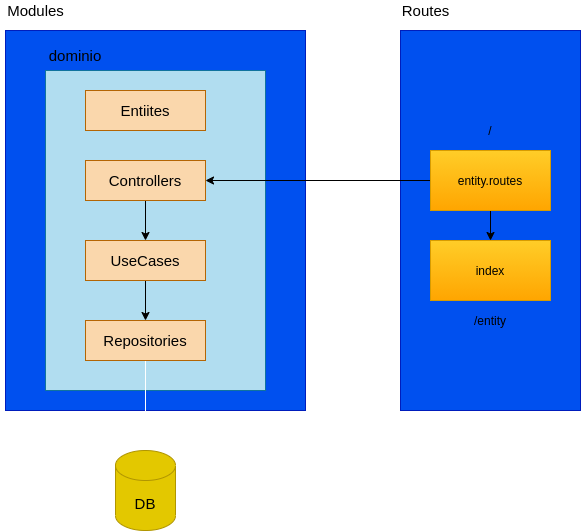

The diagram above was exported from draw.io. Its source (the exported page's mxGraphModel, read from the mxfile embedded in the PNG):
<mxGraphModel dx="471" dy="347" grid="1" gridSize="10" guides="1" tooltips="1" connect="1" arrows="1" fold="1" page="1" pageScale="1" pageWidth="827" pageHeight="1169" background="none" math="0" shadow="0">
  <root>
    <mxCell id="0" />
    <mxCell id="1" parent="0" />
    <mxCell id="2" value="" style="rounded=0;whiteSpace=wrap;html=1;fillColor=#0050ef;strokeColor=#001DBC;fontColor=#ffffff;" parent="1" vertex="1">
      <mxGeometry x="50" y="60" width="300" height="380" as="geometry" />
    </mxCell>
    <mxCell id="3" value="Modules" style="text;html=1;align=center;verticalAlign=middle;resizable=0;points=[];autosize=1;strokeColor=none;fontSize=15;" parent="1" vertex="1">
      <mxGeometry x="45" y="30" width="70" height="20" as="geometry" />
    </mxCell>
    <mxCell id="4" value="" style="rounded=0;whiteSpace=wrap;html=1;fontSize=15;fillColor=#b1ddf0;strokeColor=#10739e;" parent="1" vertex="1">
      <mxGeometry x="90" y="100" width="220" height="320" as="geometry" />
    </mxCell>
    <mxCell id="6" value="dominio" style="text;html=1;strokeColor=none;fillColor=none;align=center;verticalAlign=middle;whiteSpace=wrap;rounded=0;fontSize=15;" parent="1" vertex="1">
      <mxGeometry x="100" y="75" width="40" height="20" as="geometry" />
    </mxCell>
    <mxCell id="16" style="edgeStyle=none;html=1;fontSize=15;strokeColor=#FFFFFF;" parent="1" source="8" target="15" edge="1">
      <mxGeometry relative="1" as="geometry" />
    </mxCell>
    <mxCell id="8" value="&lt;font color=&quot;#000000&quot;&gt;Repositories&lt;/font&gt;" style="rounded=0;whiteSpace=wrap;html=1;fontSize=15;fillColor=#fad7ac;strokeColor=#b46504;" parent="1" vertex="1">
      <mxGeometry x="130" y="350" width="120" height="40" as="geometry" />
    </mxCell>
    <mxCell id="14" value="" style="edgeStyle=none;html=1;fontSize=15;strokeColor=#000000;" parent="1" source="9" target="8" edge="1">
      <mxGeometry relative="1" as="geometry" />
    </mxCell>
    <mxCell id="9" value="&lt;font color=&quot;#000000&quot;&gt;UseCases&lt;/font&gt;" style="rounded=0;whiteSpace=wrap;html=1;fontSize=15;fillColor=#fad7ac;strokeColor=#b46504;" parent="1" vertex="1">
      <mxGeometry x="130" y="270" width="120" height="40" as="geometry" />
    </mxCell>
    <mxCell id="10" value="&lt;font color=&quot;#000000&quot;&gt;Entiites&lt;/font&gt;" style="rounded=0;whiteSpace=wrap;html=1;fontSize=15;fillColor=#fad7ac;strokeColor=#b46504;" parent="1" vertex="1">
      <mxGeometry x="130" y="120" width="120" height="40" as="geometry" />
    </mxCell>
    <mxCell id="13" value="" style="edgeStyle=none;html=1;fontSize=15;strokeColor=#000000;" parent="1" source="12" target="9" edge="1">
      <mxGeometry relative="1" as="geometry">
        <Array as="points" />
      </mxGeometry>
    </mxCell>
    <mxCell id="12" value="&lt;font color=&quot;#000000&quot;&gt;Controllers&lt;/font&gt;" style="rounded=0;whiteSpace=wrap;html=1;fontSize=15;fillColor=#fad7ac;strokeColor=#b46504;" parent="1" vertex="1">
      <mxGeometry x="130" y="190" width="120" height="40" as="geometry" />
    </mxCell>
    <mxCell id="15" value="DB" style="shape=cylinder3;whiteSpace=wrap;html=1;boundedLbl=1;backgroundOutline=1;size=15;fontSize=15;fillColor=#e3c800;strokeColor=#B09500;fontColor=#000000;" parent="1" vertex="1">
      <mxGeometry x="160" y="480" width="60" height="80" as="geometry" />
    </mxCell>
    <mxCell id="24" value="" style="rounded=0;whiteSpace=wrap;html=1;fillColor=#0050ef;strokeColor=#001DBC;fontColor=#ffffff;" parent="1" vertex="1">
      <mxGeometry x="445" y="60" width="180" height="380" as="geometry" />
    </mxCell>
    <mxCell id="25" value="Routes" style="text;html=1;align=center;verticalAlign=middle;resizable=0;points=[];autosize=1;strokeColor=none;fontSize=15;" parent="1" vertex="1">
      <mxGeometry x="440" y="30" width="60" height="20" as="geometry" />
    </mxCell>
    <mxCell id="30" style="edgeStyle=none;html=1;" parent="1" source="26" target="28" edge="1">
      <mxGeometry relative="1" as="geometry" />
    </mxCell>
    <mxCell id="37" style="edgeStyle=none;html=1;" parent="1" source="26" target="12" edge="1">
      <mxGeometry relative="1" as="geometry" />
    </mxCell>
    <mxCell id="26" value="entity.routes" style="rounded=0;whiteSpace=wrap;html=1;fillColor=#ffcd28;strokeColor=#d79b00;gradientColor=#ffa500;" parent="1" vertex="1">
      <mxGeometry x="475" y="180" width="120" height="60" as="geometry" />
    </mxCell>
    <mxCell id="28" value="index" style="rounded=0;whiteSpace=wrap;html=1;fillColor=#ffcd28;strokeColor=#d79b00;gradientColor=#ffa500;" parent="1" vertex="1">
      <mxGeometry x="475" y="270" width="120" height="60" as="geometry" />
    </mxCell>
    <mxCell id="35" value="/" style="text;html=1;strokeColor=none;fillColor=none;align=center;verticalAlign=middle;whiteSpace=wrap;rounded=0;" parent="1" vertex="1">
      <mxGeometry x="515" y="150" width="40" height="20" as="geometry" />
    </mxCell>
    <mxCell id="36" value="/entity" style="text;html=1;strokeColor=none;fillColor=none;align=center;verticalAlign=middle;whiteSpace=wrap;rounded=0;" parent="1" vertex="1">
      <mxGeometry x="515" y="340" width="40" height="20" as="geometry" />
    </mxCell>
  </root>
</mxGraphModel>